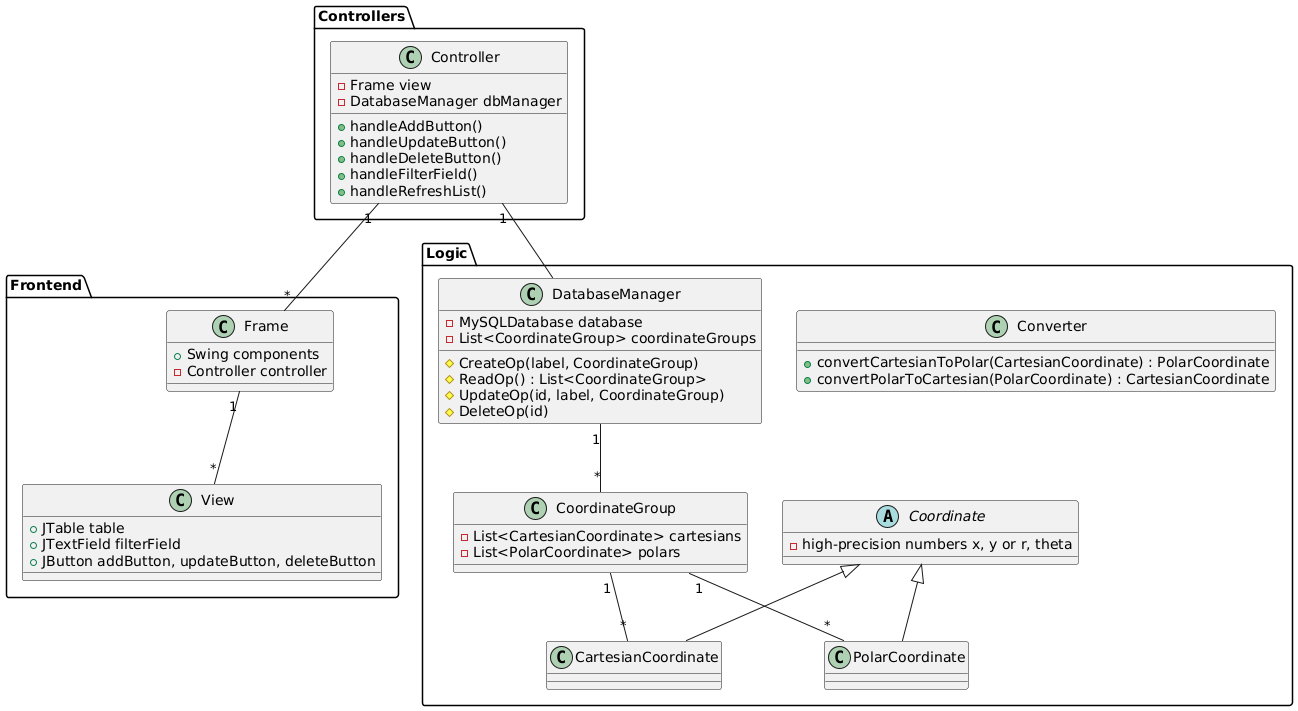

The diagram above was rendered by PlantUML. Its source (embedded in the PNG):
@startuml

package Frontend {
  class Frame {
    + Swing components
    - Controller controller
  }
  
  class View {
    + JTable table
    + JTextField filterField
    + JButton addButton, updateButton, deleteButton
  }
}

package Logic {
  abstract class Coordinate {
    - high-precision numbers x, y or r, theta
  }
  
  class CartesianCoordinate extends Coordinate {}
  
  class PolarCoordinate extends Coordinate {}
  
  class CoordinateGroup {
    - List<CartesianCoordinate> cartesians
    - List<PolarCoordinate> polars
    }
  
  class Converter {
    + convertCartesianToPolar(CartesianCoordinate) : PolarCoordinate
    + convertPolarToCartesian(PolarCoordinate) : CartesianCoordinate
  }
  
  class DatabaseManager {
    - MySQLDatabase database
    - List<CoordinateGroup> coordinateGroups
    
    # CreateOp(label, CoordinateGroup)
    # ReadOp() : List<CoordinateGroup>
    # UpdateOp(id, label, CoordinateGroup)
    # DeleteOp(id)
  }
}

package Controllers {
  class Controller {
    - Frame view
    - DatabaseManager dbManager
    
    + handleAddButton()
    + handleUpdateButton()
    + handleDeleteButton()
    + handleFilterField()
    + handleRefreshList()
  }
}

Frame "1" -- "*" View
Controller "1" -- "*" Frame
Controller "1" -- DatabaseManager
DatabaseManager "1" -- "*" CoordinateGroup
CoordinateGroup "1" -- "*" CartesianCoordinate
CoordinateGroup "1" -- "*" PolarCoordinate

@enduml